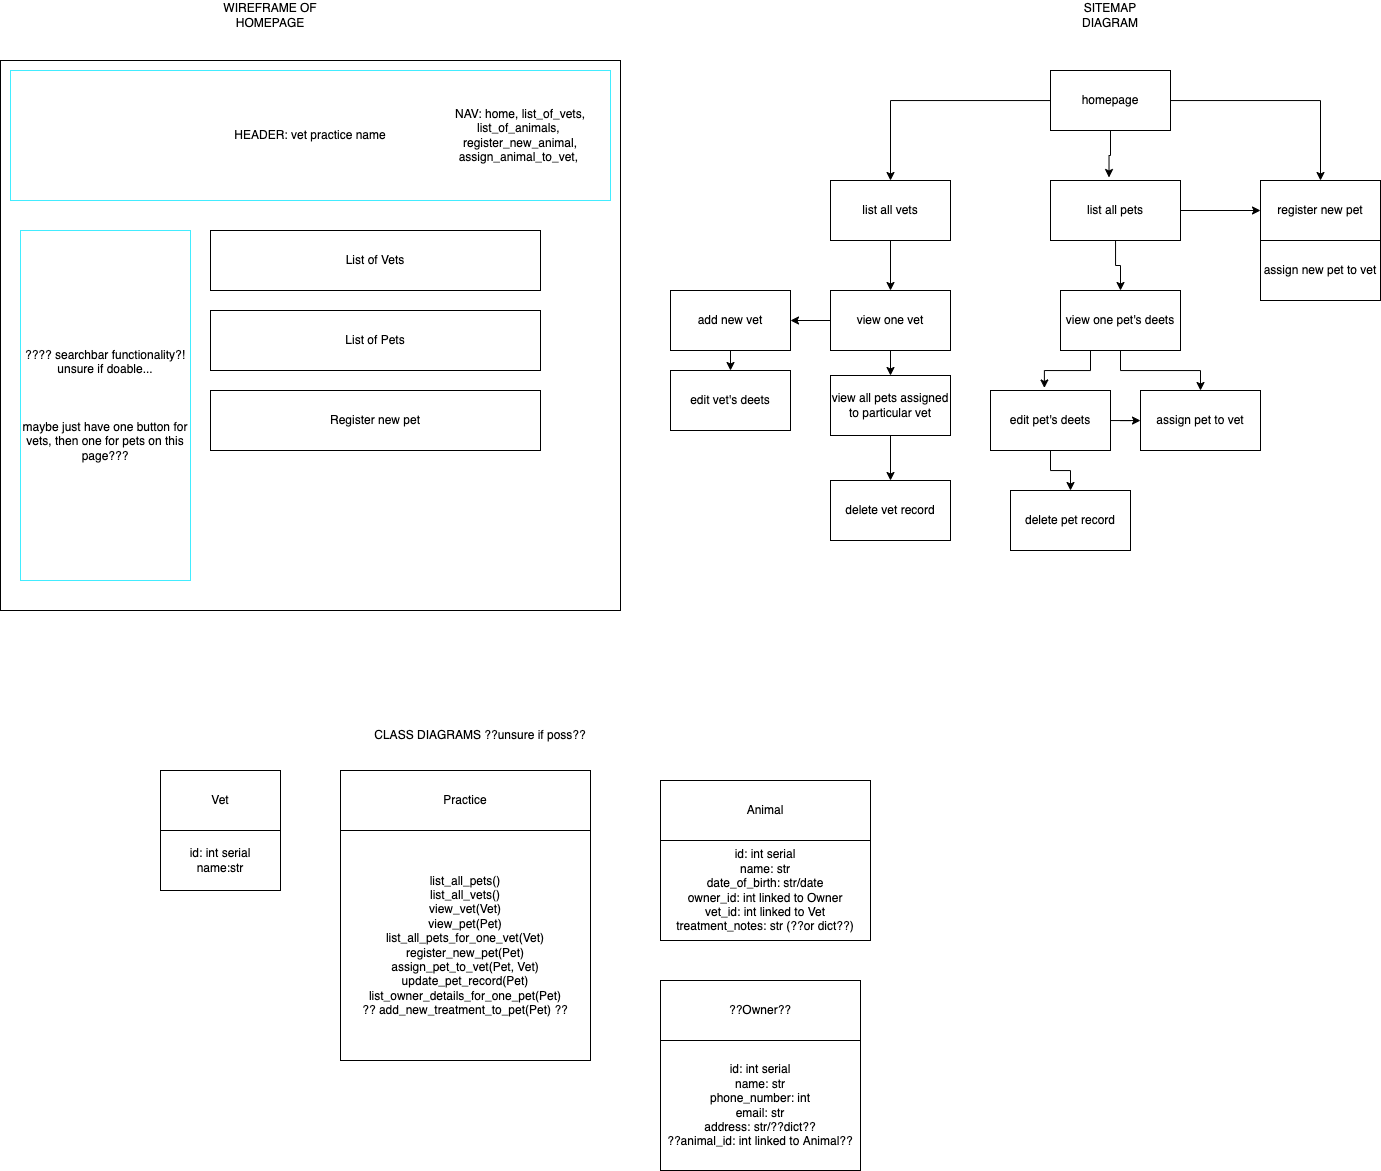

The diagram above was exported from draw.io. Its source (the exported page's mxGraphModel, read from the mxfile embedded in the PNG):
<mxGraphModel dx="876" dy="1981" grid="1" gridSize="10" guides="1" tooltips="1" connect="1" arrows="1" fold="1" page="1" pageScale="1" pageWidth="827" pageHeight="1169" math="0" shadow="0">
  <root>
    <mxCell id="0" />
    <mxCell id="1" parent="0" />
    <mxCell id="mIhuX_rvRL9mK69RHUPb-1" value="" style="rounded=0;whiteSpace=wrap;html=1;" parent="1" vertex="1">
      <mxGeometry x="30" y="20" width="620" height="550" as="geometry" />
    </mxCell>
    <mxCell id="mIhuX_rvRL9mK69RHUPb-2" value="HEADER: vet practice name&lt;br&gt;" style="rounded=0;whiteSpace=wrap;html=1;strokeColor=#42ECFF;" parent="1" vertex="1">
      <mxGeometry x="40" y="30" width="600" height="130" as="geometry" />
    </mxCell>
    <mxCell id="mIhuX_rvRL9mK69RHUPb-3" value="NAV: home, list_of_vets, list_of_animals,&amp;nbsp; register_new_animal, assign_animal_to_vet,&amp;nbsp;" style="text;html=1;strokeColor=none;fillColor=none;align=center;verticalAlign=middle;whiteSpace=wrap;rounded=0;" parent="1" vertex="1">
      <mxGeometry x="480" y="55" width="140" height="80" as="geometry" />
    </mxCell>
    <mxCell id="mIhuX_rvRL9mK69RHUPb-4" value="???? searchbar functionality?!&lt;br&gt;unsure if doable...&lt;br&gt;&lt;br&gt;&lt;br&gt;&lt;br&gt;maybe just have one button for vets, then one for pets on this page???" style="rounded=0;whiteSpace=wrap;html=1;strokeColor=#42ECFF;" parent="1" vertex="1">
      <mxGeometry x="50" y="190" width="170" height="350" as="geometry" />
    </mxCell>
    <mxCell id="mIhuX_rvRL9mK69RHUPb-33" style="edgeStyle=orthogonalEdgeStyle;rounded=0;orthogonalLoop=1;jettySize=auto;html=1;" parent="1" source="mIhuX_rvRL9mK69RHUPb-6" target="mIhuX_rvRL9mK69RHUPb-9" edge="1">
      <mxGeometry relative="1" as="geometry" />
    </mxCell>
    <mxCell id="mIhuX_rvRL9mK69RHUPb-34" style="edgeStyle=orthogonalEdgeStyle;rounded=0;orthogonalLoop=1;jettySize=auto;html=1;entryX=0.5;entryY=0;entryDx=0;entryDy=0;" parent="1" source="mIhuX_rvRL9mK69RHUPb-6" target="mIhuX_rvRL9mK69RHUPb-7" edge="1">
      <mxGeometry relative="1" as="geometry" />
    </mxCell>
    <mxCell id="mIhuX_rvRL9mK69RHUPb-35" style="edgeStyle=orthogonalEdgeStyle;rounded=0;orthogonalLoop=1;jettySize=auto;html=1;entryX=0.45;entryY=-0.05;entryDx=0;entryDy=0;entryPerimeter=0;" parent="1" source="mIhuX_rvRL9mK69RHUPb-6" target="mIhuX_rvRL9mK69RHUPb-8" edge="1">
      <mxGeometry relative="1" as="geometry" />
    </mxCell>
    <mxCell id="mIhuX_rvRL9mK69RHUPb-6" value="homepage" style="rounded=0;whiteSpace=wrap;html=1;strokeColor=#000000;fillColor=#FFFFFF;" parent="1" vertex="1">
      <mxGeometry x="1080" y="30" width="120" height="60" as="geometry" />
    </mxCell>
    <mxCell id="mIhuX_rvRL9mK69RHUPb-22" style="edgeStyle=orthogonalEdgeStyle;rounded=0;orthogonalLoop=1;jettySize=auto;html=1;" parent="1" source="mIhuX_rvRL9mK69RHUPb-7" target="mIhuX_rvRL9mK69RHUPb-11" edge="1">
      <mxGeometry relative="1" as="geometry" />
    </mxCell>
    <mxCell id="mIhuX_rvRL9mK69RHUPb-7" value="list all vets" style="rounded=0;whiteSpace=wrap;html=1;strokeColor=#000000;fillColor=#FFFFFF;" parent="1" vertex="1">
      <mxGeometry x="860" y="140" width="120" height="60" as="geometry" />
    </mxCell>
    <mxCell id="mIhuX_rvRL9mK69RHUPb-27" style="edgeStyle=orthogonalEdgeStyle;rounded=0;orthogonalLoop=1;jettySize=auto;html=1;entryX=0.5;entryY=0;entryDx=0;entryDy=0;" parent="1" source="mIhuX_rvRL9mK69RHUPb-8" target="mIhuX_rvRL9mK69RHUPb-10" edge="1">
      <mxGeometry relative="1" as="geometry" />
    </mxCell>
    <mxCell id="mIhuX_rvRL9mK69RHUPb-36" style="edgeStyle=orthogonalEdgeStyle;rounded=0;orthogonalLoop=1;jettySize=auto;html=1;entryX=0;entryY=0.5;entryDx=0;entryDy=0;" parent="1" source="mIhuX_rvRL9mK69RHUPb-8" target="mIhuX_rvRL9mK69RHUPb-9" edge="1">
      <mxGeometry relative="1" as="geometry" />
    </mxCell>
    <mxCell id="mIhuX_rvRL9mK69RHUPb-8" value="list all pets" style="rounded=0;whiteSpace=wrap;html=1;strokeColor=#000000;fillColor=#FFFFFF;" parent="1" vertex="1">
      <mxGeometry x="1080" y="140" width="130" height="60" as="geometry" />
    </mxCell>
    <mxCell id="mIhuX_rvRL9mK69RHUPb-9" value="register new pet" style="rounded=0;whiteSpace=wrap;html=1;strokeColor=#000000;fillColor=#FFFFFF;" parent="1" vertex="1">
      <mxGeometry x="1290" y="140" width="120" height="60" as="geometry" />
    </mxCell>
    <mxCell id="mIhuX_rvRL9mK69RHUPb-28" style="edgeStyle=orthogonalEdgeStyle;rounded=0;orthogonalLoop=1;jettySize=auto;html=1;entryX=0.449;entryY=-0.042;entryDx=0;entryDy=0;entryPerimeter=0;" parent="1" source="mIhuX_rvRL9mK69RHUPb-10" target="mIhuX_rvRL9mK69RHUPb-12" edge="1">
      <mxGeometry relative="1" as="geometry">
        <Array as="points">
          <mxPoint x="1120" y="330" />
          <mxPoint x="1074" y="330" />
        </Array>
      </mxGeometry>
    </mxCell>
    <mxCell id="mIhuX_rvRL9mK69RHUPb-29" style="edgeStyle=orthogonalEdgeStyle;rounded=0;orthogonalLoop=1;jettySize=auto;html=1;entryX=0.5;entryY=0;entryDx=0;entryDy=0;" parent="1" source="mIhuX_rvRL9mK69RHUPb-10" target="mIhuX_rvRL9mK69RHUPb-15" edge="1">
      <mxGeometry relative="1" as="geometry">
        <Array as="points">
          <mxPoint x="1150" y="330" />
          <mxPoint x="1230" y="330" />
        </Array>
      </mxGeometry>
    </mxCell>
    <mxCell id="mIhuX_rvRL9mK69RHUPb-10" value="view one pet's deets" style="rounded=0;whiteSpace=wrap;html=1;strokeColor=#000000;fillColor=#FFFFFF;" parent="1" vertex="1">
      <mxGeometry x="1090" y="250" width="120" height="60" as="geometry" />
    </mxCell>
    <mxCell id="mIhuX_rvRL9mK69RHUPb-23" style="edgeStyle=orthogonalEdgeStyle;rounded=0;orthogonalLoop=1;jettySize=auto;html=1;entryX=1;entryY=0.5;entryDx=0;entryDy=0;" parent="1" source="mIhuX_rvRL9mK69RHUPb-11" target="mIhuX_rvRL9mK69RHUPb-13" edge="1">
      <mxGeometry relative="1" as="geometry" />
    </mxCell>
    <mxCell id="mIhuX_rvRL9mK69RHUPb-25" style="edgeStyle=orthogonalEdgeStyle;rounded=0;orthogonalLoop=1;jettySize=auto;html=1;entryX=0.5;entryY=0;entryDx=0;entryDy=0;" parent="1" source="mIhuX_rvRL9mK69RHUPb-11" target="mIhuX_rvRL9mK69RHUPb-17" edge="1">
      <mxGeometry relative="1" as="geometry" />
    </mxCell>
    <mxCell id="mIhuX_rvRL9mK69RHUPb-11" value="view one vet" style="rounded=0;whiteSpace=wrap;html=1;strokeColor=#000000;fillColor=#FFFFFF;" parent="1" vertex="1">
      <mxGeometry x="860" y="250" width="120" height="60" as="geometry" />
    </mxCell>
    <mxCell id="mIhuX_rvRL9mK69RHUPb-30" style="edgeStyle=orthogonalEdgeStyle;rounded=0;orthogonalLoop=1;jettySize=auto;html=1;" parent="1" source="mIhuX_rvRL9mK69RHUPb-12" target="mIhuX_rvRL9mK69RHUPb-15" edge="1">
      <mxGeometry relative="1" as="geometry" />
    </mxCell>
    <mxCell id="mIhuX_rvRL9mK69RHUPb-32" style="edgeStyle=orthogonalEdgeStyle;rounded=0;orthogonalLoop=1;jettySize=auto;html=1;entryX=0.5;entryY=0;entryDx=0;entryDy=0;" parent="1" source="mIhuX_rvRL9mK69RHUPb-12" target="mIhuX_rvRL9mK69RHUPb-18" edge="1">
      <mxGeometry relative="1" as="geometry" />
    </mxCell>
    <mxCell id="mIhuX_rvRL9mK69RHUPb-12" value="edit pet's deets" style="rounded=0;whiteSpace=wrap;html=1;strokeColor=#000000;fillColor=#FFFFFF;" parent="1" vertex="1">
      <mxGeometry x="1020" y="350" width="120" height="60" as="geometry" />
    </mxCell>
    <mxCell id="mIhuX_rvRL9mK69RHUPb-24" style="edgeStyle=orthogonalEdgeStyle;rounded=0;orthogonalLoop=1;jettySize=auto;html=1;exitX=0.5;exitY=1;exitDx=0;exitDy=0;entryX=0.5;entryY=0;entryDx=0;entryDy=0;" parent="1" source="mIhuX_rvRL9mK69RHUPb-13" target="mIhuX_rvRL9mK69RHUPb-14" edge="1">
      <mxGeometry relative="1" as="geometry" />
    </mxCell>
    <mxCell id="mIhuX_rvRL9mK69RHUPb-13" value="add new vet" style="rounded=0;whiteSpace=wrap;html=1;strokeColor=#000000;fillColor=#FFFFFF;" parent="1" vertex="1">
      <mxGeometry x="700" y="250" width="120" height="60" as="geometry" />
    </mxCell>
    <mxCell id="mIhuX_rvRL9mK69RHUPb-14" value="edit vet's deets" style="rounded=0;whiteSpace=wrap;html=1;strokeColor=#000000;fillColor=#FFFFFF;" parent="1" vertex="1">
      <mxGeometry x="700" y="330" width="120" height="60" as="geometry" />
    </mxCell>
    <mxCell id="mIhuX_rvRL9mK69RHUPb-15" value="assign pet to vet" style="rounded=0;whiteSpace=wrap;html=1;strokeColor=#000000;fillColor=#FFFFFF;" parent="1" vertex="1">
      <mxGeometry x="1170" y="350" width="120" height="60" as="geometry" />
    </mxCell>
    <mxCell id="mIhuX_rvRL9mK69RHUPb-16" value="assign new pet to vet" style="rounded=0;whiteSpace=wrap;html=1;strokeColor=#000000;fillColor=#FFFFFF;" parent="1" vertex="1">
      <mxGeometry x="1290" y="200" width="120" height="60" as="geometry" />
    </mxCell>
    <mxCell id="mIhuX_rvRL9mK69RHUPb-26" style="edgeStyle=orthogonalEdgeStyle;rounded=0;orthogonalLoop=1;jettySize=auto;html=1;entryX=0.5;entryY=0;entryDx=0;entryDy=0;" parent="1" source="mIhuX_rvRL9mK69RHUPb-17" target="mIhuX_rvRL9mK69RHUPb-19" edge="1">
      <mxGeometry relative="1" as="geometry" />
    </mxCell>
    <mxCell id="mIhuX_rvRL9mK69RHUPb-17" value="view all pets assigned to particular vet" style="rounded=0;whiteSpace=wrap;html=1;strokeColor=#000000;fillColor=#FFFFFF;" parent="1" vertex="1">
      <mxGeometry x="860" y="335" width="120" height="60" as="geometry" />
    </mxCell>
    <mxCell id="mIhuX_rvRL9mK69RHUPb-18" value="delete pet record" style="rounded=0;whiteSpace=wrap;html=1;strokeColor=#000000;fillColor=#FFFFFF;" parent="1" vertex="1">
      <mxGeometry x="1040" y="450" width="120" height="60" as="geometry" />
    </mxCell>
    <mxCell id="mIhuX_rvRL9mK69RHUPb-19" value="delete vet record" style="rounded=0;whiteSpace=wrap;html=1;strokeColor=#000000;fillColor=#FFFFFF;" parent="1" vertex="1">
      <mxGeometry x="860" y="440" width="120" height="60" as="geometry" />
    </mxCell>
    <mxCell id="n2UEkAA2cPYbkwnARhGZ-1" value="SITEMAP DIAGRAM" style="text;html=1;strokeColor=none;fillColor=none;align=center;verticalAlign=middle;whiteSpace=wrap;rounded=0;" vertex="1" parent="1">
      <mxGeometry x="1110" y="-40" width="60" height="30" as="geometry" />
    </mxCell>
    <mxCell id="n2UEkAA2cPYbkwnARhGZ-3" value="WIREFRAME OF HOMEPAGE" style="text;html=1;strokeColor=none;fillColor=none;align=center;verticalAlign=middle;whiteSpace=wrap;rounded=0;" vertex="1" parent="1">
      <mxGeometry x="220" y="-40" width="160" height="30" as="geometry" />
    </mxCell>
    <mxCell id="n2UEkAA2cPYbkwnARhGZ-4" value="Vet" style="rounded=0;whiteSpace=wrap;html=1;" vertex="1" parent="1">
      <mxGeometry x="190" y="730" width="120" height="60" as="geometry" />
    </mxCell>
    <mxCell id="n2UEkAA2cPYbkwnARhGZ-5" value="CLASS DIAGRAMS ??unsure if poss??" style="text;html=1;strokeColor=none;fillColor=none;align=center;verticalAlign=middle;whiteSpace=wrap;rounded=0;" vertex="1" parent="1">
      <mxGeometry x="260" y="680" width="500" height="30" as="geometry" />
    </mxCell>
    <mxCell id="n2UEkAA2cPYbkwnARhGZ-6" value="id: int serial&lt;br&gt;name:str&lt;br&gt;" style="rounded=0;whiteSpace=wrap;html=1;" vertex="1" parent="1">
      <mxGeometry x="190" y="790" width="120" height="60" as="geometry" />
    </mxCell>
    <mxCell id="n2UEkAA2cPYbkwnARhGZ-7" value="Animal" style="rounded=0;whiteSpace=wrap;html=1;" vertex="1" parent="1">
      <mxGeometry x="690" y="740" width="210" height="60" as="geometry" />
    </mxCell>
    <mxCell id="n2UEkAA2cPYbkwnARhGZ-8" value="id: int serial&lt;br&gt;name: str&lt;br&gt;date_of_birth: str/date&lt;br&gt;owner_id: int linked to Owner&lt;br&gt;vet_id: int linked to Vet&lt;br&gt;treatment_notes: str (??or dict??)" style="rounded=0;whiteSpace=wrap;html=1;" vertex="1" parent="1">
      <mxGeometry x="690" y="800" width="210" height="100" as="geometry" />
    </mxCell>
    <mxCell id="n2UEkAA2cPYbkwnARhGZ-9" value="Practice" style="rounded=0;whiteSpace=wrap;html=1;" vertex="1" parent="1">
      <mxGeometry x="370" y="730" width="250" height="60" as="geometry" />
    </mxCell>
    <mxCell id="n2UEkAA2cPYbkwnARhGZ-10" value="list_all_pets()&lt;br&gt;list_all_vets()&lt;br&gt;view_vet(Vet)&lt;br&gt;view_pet(Pet)&lt;br&gt;list_all_pets_for_one_vet(Vet)&lt;br&gt;register_new_pet(Pet)&lt;br&gt;assign_pet_to_vet(Pet, Vet)&lt;br&gt;update_pet_record(Pet)&lt;br&gt;list_owner_details_for_one_pet(Pet)&lt;br&gt;?? add_new_treatment_to_pet(Pet) ??" style="rounded=0;whiteSpace=wrap;html=1;" vertex="1" parent="1">
      <mxGeometry x="370" y="790" width="250" height="230" as="geometry" />
    </mxCell>
    <mxCell id="n2UEkAA2cPYbkwnARhGZ-11" value="??Owner??" style="rounded=0;whiteSpace=wrap;html=1;" vertex="1" parent="1">
      <mxGeometry x="690" y="940" width="200" height="60" as="geometry" />
    </mxCell>
    <mxCell id="n2UEkAA2cPYbkwnARhGZ-12" value="id: int serial&lt;br&gt;name: str&lt;br&gt;phone_number: int&lt;br&gt;email: str&lt;br&gt;address: str/??dict??&lt;br&gt;??animal_id: int linked to Animal??" style="rounded=0;whiteSpace=wrap;html=1;" vertex="1" parent="1">
      <mxGeometry x="690" y="1000" width="200" height="130" as="geometry" />
    </mxCell>
    <mxCell id="n2UEkAA2cPYbkwnARhGZ-13" value="List of Vets" style="rounded=0;whiteSpace=wrap;html=1;" vertex="1" parent="1">
      <mxGeometry x="240" y="190" width="330" height="60" as="geometry" />
    </mxCell>
    <mxCell id="n2UEkAA2cPYbkwnARhGZ-14" value="List of Pets" style="rounded=0;whiteSpace=wrap;html=1;" vertex="1" parent="1">
      <mxGeometry x="240" y="270" width="330" height="60" as="geometry" />
    </mxCell>
    <mxCell id="n2UEkAA2cPYbkwnARhGZ-15" value="Register new pet" style="rounded=0;whiteSpace=wrap;html=1;" vertex="1" parent="1">
      <mxGeometry x="240" y="350" width="330" height="60" as="geometry" />
    </mxCell>
  </root>
</mxGraphModel>